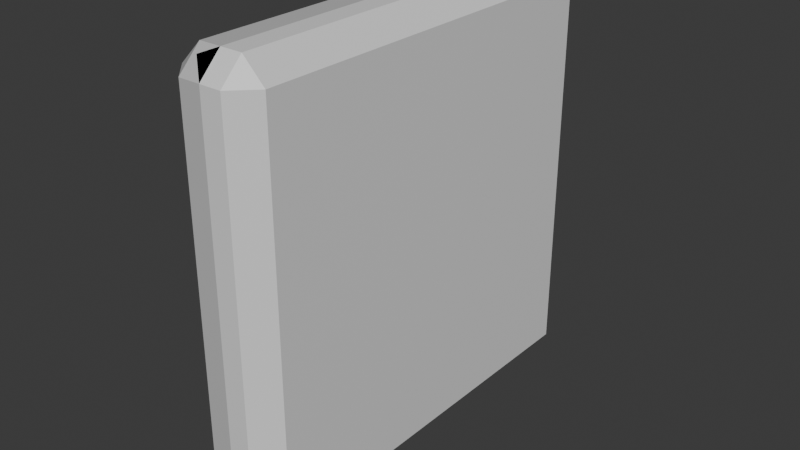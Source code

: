 # Source: Lab_Doorway_1.blend  (saved by Blender 4.0.36; exported with 4.5.12 LTS)
import bpy
from mathutils import Matrix  # noqa: F401  (used for matrix-valued properties, if any)

bpy.ops.wm.read_factory_settings(use_empty=True)
scene = bpy.context.scene
scene.name = 'Scene'

# ---- collections
col_collection = bpy.data.collections.new('Collection'); scene.collection.children.link(col_collection)

# ---- materials (node trees are filled in below, after node groups)
mat_panels = bpy.data.materials.new('Panels')
mat_panels.alpha_threshold = 0.0
mat_panels.use_transparent_shadow = False
mat_panels.roughness = 0.5
mat_panels.line_color = (0.0, 0.0, 0.0, 1.0)
mat_mortar = bpy.data.materials.new('Mortar')
mat_mortar.use_transparent_shadow = False
mat_backpanels = bpy.data.materials.new('BackPanels')
mat_backpanels.use_transparent_shadow = False

# ---- material node trees
mat_panels.use_nodes = True; mat_panels.node_tree.nodes.clear()
_N = mat_panels.node_tree.nodes; _L = mat_panels.node_tree.links
n0 = _N.new('ShaderNodeOutputMaterial'); n0.name = 'Material Output'; n0.location = (300, 300)
n1 = _N.new('ShaderNodeBsdfPrincipled'); n1.name = 'Principled BSDF'; n1.location = (10, 300)
n1.inputs[0].default_value = (0.5314, 0.5314, 0.5314, 1.0)
n1.inputs[3].default_value = 1.45
_L.new(n1.outputs[0], n0.inputs[0])
n0.is_active_output = True
mat_mortar.use_nodes = True; mat_mortar.node_tree.nodes.clear()
_N = mat_mortar.node_tree.nodes; _L = mat_mortar.node_tree.links
n0 = _N.new('ShaderNodeBsdfPrincipled'); n0.name = 'Principled BSDF'; n0.location = (10, 300)
n0.inputs[0].default_value = (0.0204, 0.0204, 0.0204, 1.0)
n0.inputs[3].default_value = 1.45
n1 = _N.new('ShaderNodeOutputMaterial'); n1.name = 'Material Output'; n1.location = (300, 300)
_L.new(n0.outputs[0], n1.inputs[0])
n1.is_active_output = True
mat_backpanels.use_nodes = True; mat_backpanels.node_tree.nodes.clear()
_N = mat_backpanels.node_tree.nodes; _L = mat_backpanels.node_tree.links
n0 = _N.new('ShaderNodeBsdfPrincipled'); n0.name = 'Principled BSDF'; n0.location = (10, 300)
n0.inputs[3].default_value = 1.45
n1 = _N.new('ShaderNodeOutputMaterial'); n1.name = 'Material Output'; n1.location = (300, 300)
_L.new(n0.outputs[0], n1.inputs[0])
n1.is_active_output = True

# ---- world
world_world = bpy.data.worlds.new('World'); scene.world = world_world
world_world.use_nodes = True; world_world.node_tree.nodes.clear()
_N = world_world.node_tree.nodes; _L = world_world.node_tree.links
n0 = _N.new('ShaderNodeOutputWorld'); n0.name = 'World Output'; n0.location = (300, 300)
n1 = _N.new('ShaderNodeBackground'); n1.name = 'Background'; n1.location = (10, 300)
n1.inputs[0].default_value = (0.05088, 0.05088, 0.05088, 1.0)
_L.new(n1.outputs[0], n0.inputs[0])
n0.is_active_output = True
world_world.color = (0.05088, 0.05088, 0.05088)
world_world.use_sun_shadow = False
world_world.sun_shadow_jitter_overblur = 0.0

# ---- meshes
me_1paneldoorway = bpy.data.meshes.new('1PanelDoorway')
me_1paneldoorway.from_pydata([(0.05, 3.0, 0.95), (-0.05, 3.0, 0.95), (0.05, 3.0, 0.05), (-0.05, 3.0, 0.05), (-0.05, 2.0, 0.05), (-0.05, 2.0, 0.95), (-0.05, 2.95, -5.96e-08), (0.05, 2.95, 1.0), (-0.05, 2.95, 1.0), (0.05, 2.95, -5.96e-08), (0.1, 2.95, 0.05), (-0.1, 2.95, 0.05), (-0.1, 2.95, 0.95), (0.1, 2.95, 0.95), (0.05, 2.05, 0.0), (0.1, 2.05, 0.05), (-0.1, 2.05, 0.05), (-0.1, 2.05, 0.95), (0.1, 2.05, 0.95), (-0.05, 2.05, 0.0), (2.98e-08, 2.0, 0.0), (-5.96e-08, 2.0, 1.0), (5.96e-08, 3.0, 1.0), (0.05, 2.05, 1.0), (-0.05, 2.05, 1.0), (0.05, 2.0, 0.05), (0.05, 2.0, 0.95), (5.96e-08, 3.0, -5.96e-08), (-5.96e-08, 2.0, 1.0), (2.98e-08, 2.0, 0.0), (2.98e-08, 3.0, 0.95), (5.96e-08, 2.95, 1.0), (5.96e-08, 2.95, -5.96e-08), (5.96e-08, 2.05, 0.0), (5.96e-08, 3.0, 0.05), (5.96e-08, 2.05, 1.0), (5.96e-08, 2.0, 0.95), (1.192e-07, 2.0, 0.05)], [], [(11, 3, 6), (32, 34, 2, 9), (31, 30, 1, 8), (13, 0, 7), (9, 2, 10), (12, 1, 3, 11), (30, 34, 3, 1), (8, 1, 12), (10, 2, 0, 13), (15, 10, 13, 18), (24, 8, 12, 17), (17, 12, 11, 16), (14, 9, 10, 15), (18, 13, 7, 23), (35, 31, 8, 24), (33, 32, 9, 14), (16, 11, 6, 19), (4, 16, 19), (37, 33, 14, 25), (36, 35, 24, 5), (26, 18, 23), (25, 14, 15), (5, 17, 16, 4), (5, 24, 17), (25, 15, 18, 26), (20, 21, 22, 27), (36, 37, 25, 26), (27, 22, 28, 29), (5, 4, 37, 36), (26, 23, 35, 36), (4, 19, 33, 37), (19, 6, 32, 33), (23, 7, 31, 35), (0, 2, 34, 30), (7, 0, 30, 31), (6, 3, 34, 32)])
me_1paneldoorway.polygons.foreach_set('material_index', [0, 2, 0, 2, 2, 0, 0, 0, 2, 2, 0, 0, 2, 2, 0, 2, 0, 0, 2, 0, 2, 2, 0, 0, 2, 1, 2, 1, 0, 2, 0, 0, 2, 2, 2, 0])
_uv = me_1paneldoorway.uv_layers.new(name='UVMap')
_uv.uv.foreach_set('vector', [0.5625, 0.875, 0.625, 1.0, 0.5625, 1.0, 0.5625, 0.125, 0.625, 0.125, 0.625, 0.25, 0.5625, 0.25, 0.5625, 0.625, 0.625, 0.625, 0.625, 0.75, 0.5625, 0.75, 0.5625, 0.4375, 0.625, 0.5, 0.5625, 0.5, 0.5625, 0.25, 0.625, 0.375, 0.5625, 0.375, 0.5625, 0.8125, 0.625, 0.8125, 0.625, 0.875, 0.5625, 0.875, 0.6875, 0.625, 0.75, 0.625, 0.75, 0.75, 0.6875, 0.75, 0.5625, 0.75, 0.625, 0.8125, 0.5625, 0.8125, 0.5625, 0.375, 0.625, 0.375, 0.625, 0.4375, 0.5625, 0.4375, 0.5312, 0.375, 0.5625, 0.375, 0.5625, 0.4375, 0.5312, 0.4375, 0.5312, 0.75, 0.5625, 0.75, 0.5625, 0.8125, 0.5312, 0.8125, 0.5312, 0.8125, 0.5625, 0.8125, 0.5625, 0.875, 0.5312, 0.875, 0.5312, 0.25, 0.5625, 0.25, 0.5625, 0.375, 0.5312, 0.375, 0.5312, 0.4375, 0.5625, 0.4375, 0.5625, 0.5, 0.5312, 0.5, 0.5312, 0.625, 0.5625, 0.625, 0.5625, 0.75, 0.5312, 0.75, 0.5312, 0.125, 0.5625, 0.125, 0.5625, 0.25, 0.5312, 0.25, 0.5312, 0.875, 0.5625, 0.875, 0.5625, 1.0, 0.5312, 1.0, 0.5, 0.875, 0.5312, 0.875, 0.5312, 1.0, 0.5, 0.125, 0.5312, 0.125, 0.5312, 0.25, 0.5, 0.25, 0.5, 0.625, 0.5312, 0.625, 0.5312, 0.75, 0.5, 0.75, 0.5, 0.4375, 0.5312, 0.4375, 0.5312, 0.5, 0.5, 0.25, 0.5312, 0.25, 0.5312, 0.375, 0.5, 0.8125, 0.5312, 0.8125, 0.5312, 0.875, 0.5, 0.875, 0.5, 0.75, 0.5312, 0.75, 0.5312, 0.8125, 0.5, 0.375, 0.5312, 0.375, 0.5312, 0.4375, 0.5, 0.4375, 0.0, 0.0, 1.0, 0.0, 1.0, 1.0, 0.0, 1.0, 0.5, 0.8125, 0.5, 0.875, 0.5, 0.875, 0.5, 0.8125, 0.0, 1.0, 1.0, 1.0, 1.0, 1.0, 0.0, 1.0, 0.5, 0.8125, 0.5, 0.875, 0.5, 0.875, 0.5, 0.8125, 0.5, 0.5, 0.5312, 0.5, 0.5312, 0.625, 0.5, 0.625, 0.5, 0.0, 0.5312, 0.0, 0.5312, 0.125, 0.5, 0.125, 0.5312, 0.0, 0.5625, 0.0, 0.5625, 0.125, 0.5312, 0.125, 0.5312, 0.5, 0.5625, 0.5, 0.5625, 0.625, 0.5312, 0.625, 0.6875, 0.5, 0.75, 0.5, 0.75, 0.625, 0.6875, 0.625, 0.5625, 0.5, 0.625, 0.5, 0.625, 0.625, 0.5625, 0.625, 0.5625, 0.0, 0.625, 0.0, 0.625, 0.125, 0.5625, 0.125])
me_1paneldoorway.materials.append(mat_panels)
me_1paneldoorway.materials.append(mat_mortar)
me_1paneldoorway.materials.append(mat_backpanels)
me_1paneldoorway.update()

# ---- objects
ob_wall = bpy.data.objects.new('Wall', me_1paneldoorway)

# ---- transforms, parenting, visibility, modifiers, constraints
ob_wall.location = (0.0, 0.0, 0.0)
ob_wall.rotation_euler = (1.571, 0.0, 0.0)

# ---- collection membership
col_collection.objects.link(ob_wall)

# ---- scene / render settings (as saved in the file)
scene.frame_start = 1; scene.frame_end = 250; scene.frame_set(1)
scene.render.engine = 'BLENDER_EEVEE_NEXT'
scene.cycles.sampling_pattern = 'TABULATED_SOBOL'
bpy.context.view_layer.update()

# ---- added for rendering (the .blend has no active camera and no usable light): camera, sun
cam_auto = bpy.data.cameras.new('AutoCamera')
cam_auto.lens = 50.0
cam_auto.sensor_width = 36.0
cam_auto.clip_end = 1000.0
ob_auto_camera = bpy.data.objects.new('AutoCamera', cam_auto)
scene.collection.objects.link(ob_auto_camera)
ob_auto_camera.location = (1.32149, -2.08578, 3.55719)
ob_auto_camera.rotation_euler = (1.09748, -7.21219e-08, 0.694738)
scene.camera = ob_auto_camera
light_auto_sun = bpy.data.lights.new('AutoSun', 'SUN')
light_auto_sun.energy = 3.0
light_auto_sun.angle = 0.0523599
ob_auto_sun = bpy.data.objects.new('AutoSun', light_auto_sun)
scene.collection.objects.link(ob_auto_sun)
ob_auto_sun.rotation_euler = (0.872665, 0.174533, 0.523599)
bpy.context.view_layer.update()

